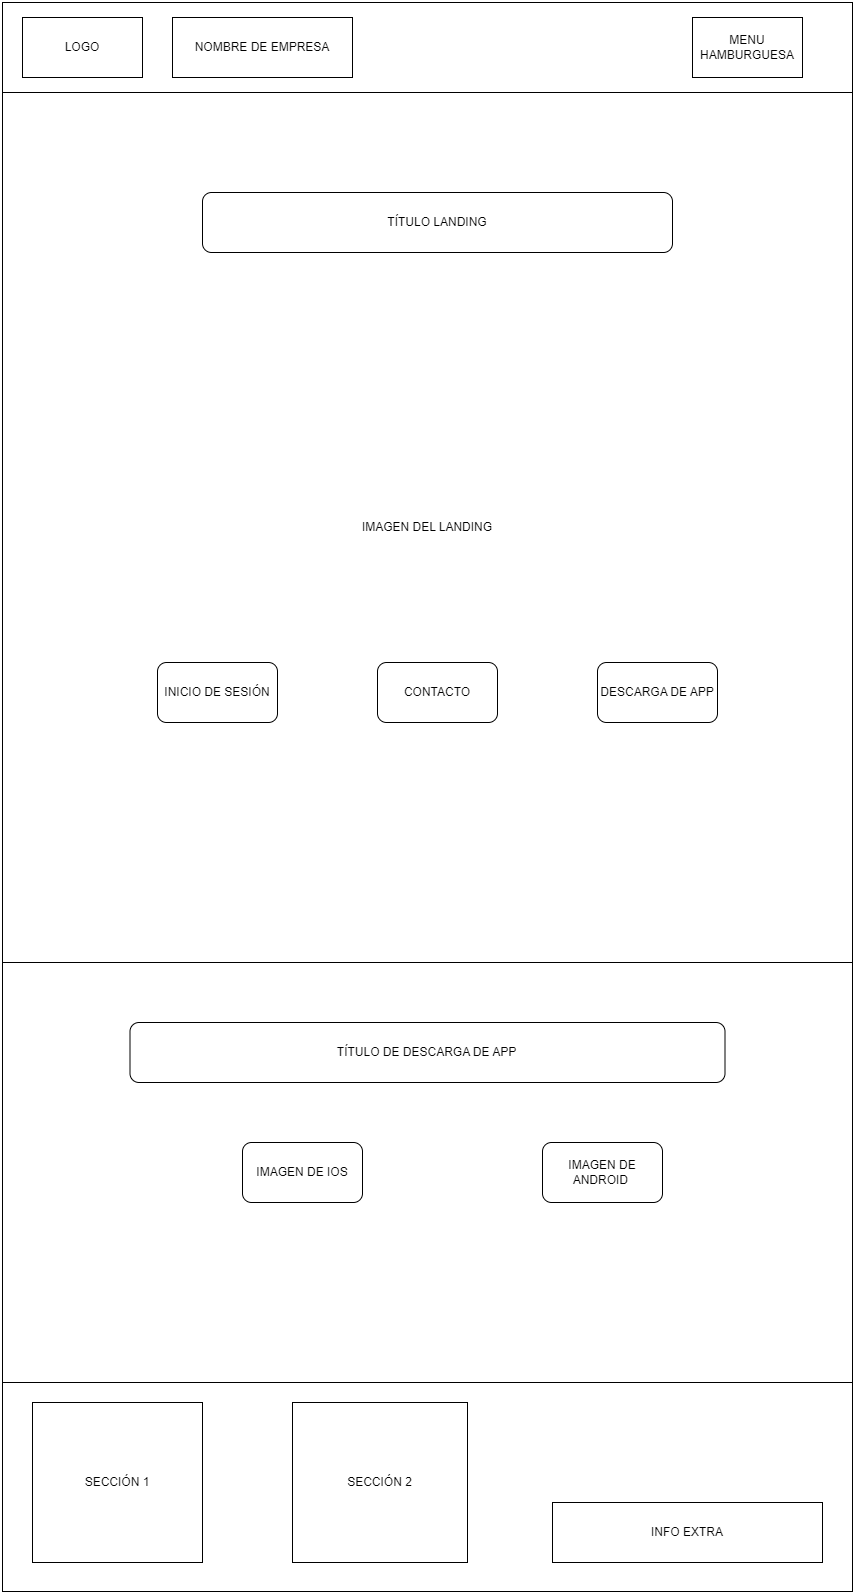

The diagram above was exported from draw.io. Its source (the exported page's mxGraphModel, read from the mxfile embedded in the PNG):
<mxGraphModel dx="2390" dy="1327" grid="1" gridSize="10" guides="1" tooltips="1" connect="1" arrows="1" fold="1" page="1" pageScale="1" pageWidth="660" pageHeight="1169" math="0" shadow="0">
  <root>
    <mxCell id="0" />
    <mxCell id="1" parent="0" />
    <mxCell id="Jya3-BUGMUdhAjY5BlOO-1" value="" style="rounded=0;whiteSpace=wrap;html=1;" vertex="1" parent="1">
      <mxGeometry width="850" height="90" as="geometry" />
    </mxCell>
    <mxCell id="Jya3-BUGMUdhAjY5BlOO-2" value="IMAGEN DEL LANDING" style="rounded=0;whiteSpace=wrap;html=1;" vertex="1" parent="1">
      <mxGeometry y="90" width="850" height="870" as="geometry" />
    </mxCell>
    <mxCell id="Jya3-BUGMUdhAjY5BlOO-3" value="" style="rounded=0;whiteSpace=wrap;html=1;" vertex="1" parent="1">
      <mxGeometry y="1380" width="850" height="209" as="geometry" />
    </mxCell>
    <mxCell id="Jya3-BUGMUdhAjY5BlOO-4" value="LOGO" style="rounded=0;whiteSpace=wrap;html=1;" vertex="1" parent="1">
      <mxGeometry x="20" y="15" width="120" height="60" as="geometry" />
    </mxCell>
    <mxCell id="Jya3-BUGMUdhAjY5BlOO-5" value="MENU HAMBURGUESA" style="rounded=0;whiteSpace=wrap;html=1;" vertex="1" parent="1">
      <mxGeometry x="690" y="15" width="110" height="60" as="geometry" />
    </mxCell>
    <mxCell id="Jya3-BUGMUdhAjY5BlOO-6" value="INICIO DE SESIÓN" style="rounded=1;whiteSpace=wrap;html=1;" vertex="1" parent="1">
      <mxGeometry x="155" y="660" width="120" height="60" as="geometry" />
    </mxCell>
    <mxCell id="Jya3-BUGMUdhAjY5BlOO-7" value="CONTACTO" style="rounded=1;whiteSpace=wrap;html=1;" vertex="1" parent="1">
      <mxGeometry x="375" y="660" width="120" height="60" as="geometry" />
    </mxCell>
    <mxCell id="Jya3-BUGMUdhAjY5BlOO-8" value="DESCARGA DE APP" style="rounded=1;whiteSpace=wrap;html=1;" vertex="1" parent="1">
      <mxGeometry x="595" y="660" width="120" height="60" as="geometry" />
    </mxCell>
    <mxCell id="Jya3-BUGMUdhAjY5BlOO-9" value="SECCIÓN 1" style="rounded=0;whiteSpace=wrap;html=1;" vertex="1" parent="1">
      <mxGeometry x="30" y="1400" width="170" height="160" as="geometry" />
    </mxCell>
    <mxCell id="Jya3-BUGMUdhAjY5BlOO-10" value="SECCIÓN 2" style="rounded=0;whiteSpace=wrap;html=1;" vertex="1" parent="1">
      <mxGeometry x="290" y="1400" width="175" height="160" as="geometry" />
    </mxCell>
    <mxCell id="Jya3-BUGMUdhAjY5BlOO-11" value="INFO EXTRA" style="rounded=0;whiteSpace=wrap;html=1;" vertex="1" parent="1">
      <mxGeometry x="550" y="1500" width="270" height="60" as="geometry" />
    </mxCell>
    <mxCell id="Jya3-BUGMUdhAjY5BlOO-12" value="" style="rounded=0;whiteSpace=wrap;html=1;" vertex="1" parent="1">
      <mxGeometry y="960" width="850" height="420" as="geometry" />
    </mxCell>
    <mxCell id="Jya3-BUGMUdhAjY5BlOO-13" value="TÍTULO LANDING" style="rounded=1;whiteSpace=wrap;html=1;" vertex="1" parent="1">
      <mxGeometry x="200" y="190" width="470" height="60" as="geometry" />
    </mxCell>
    <mxCell id="Jya3-BUGMUdhAjY5BlOO-14" value="TÍTULO DE DESCARGA DE APP" style="rounded=1;whiteSpace=wrap;html=1;" vertex="1" parent="1">
      <mxGeometry x="127.5" y="1020" width="595" height="60" as="geometry" />
    </mxCell>
    <mxCell id="Jya3-BUGMUdhAjY5BlOO-15" value="IMAGEN DE IOS" style="rounded=1;whiteSpace=wrap;html=1;" vertex="1" parent="1">
      <mxGeometry x="240" y="1140" width="120" height="60" as="geometry" />
    </mxCell>
    <mxCell id="Jya3-BUGMUdhAjY5BlOO-16" value="IMAGEN DE ANDROID&amp;nbsp;" style="rounded=1;whiteSpace=wrap;html=1;" vertex="1" parent="1">
      <mxGeometry x="540" y="1140" width="120" height="60" as="geometry" />
    </mxCell>
    <mxCell id="Jya3-BUGMUdhAjY5BlOO-17" value="NOMBRE DE EMPRESA" style="rounded=0;whiteSpace=wrap;html=1;" vertex="1" parent="1">
      <mxGeometry x="170" y="15" width="180" height="60" as="geometry" />
    </mxCell>
  </root>
</mxGraphModel>